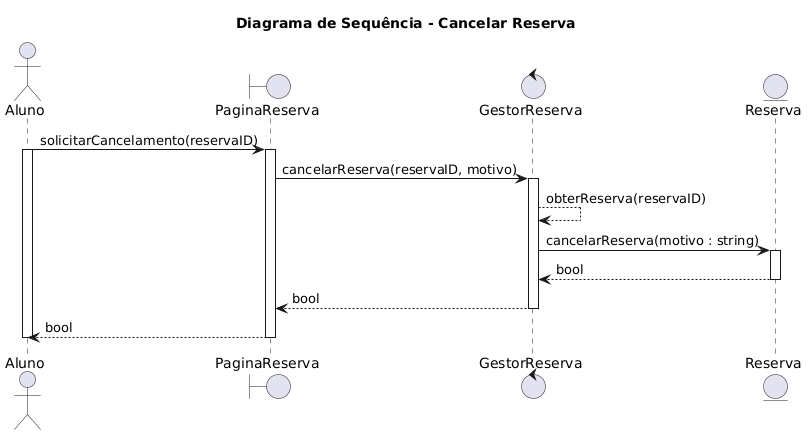

The diagram above was rendered by PlantUML. Its source (embedded in the PNG):
@startuml
title Diagrama de Sequência - Cancelar Reserva

actor Aluno

boundary PaginaReserva
control GestorReserva
entity Reserva

Aluno -> PaginaReserva : solicitarCancelamento(reservaID)
activate Aluno
activate PaginaReserva

PaginaReserva -> GestorReserva : cancelarReserva(reservaID, motivo)
activate GestorReserva

GestorReserva --> GestorReserva : obterReserva(reservaID)

GestorReserva -> Reserva : cancelarReserva(motivo : string)
activate Reserva
Reserva --> GestorReserva : bool
deactivate Reserva

GestorReserva --> PaginaReserva : bool
deactivate GestorReserva

PaginaReserva --> Aluno : bool

deactivate PaginaReserva
deactivate Aluno
@enduml